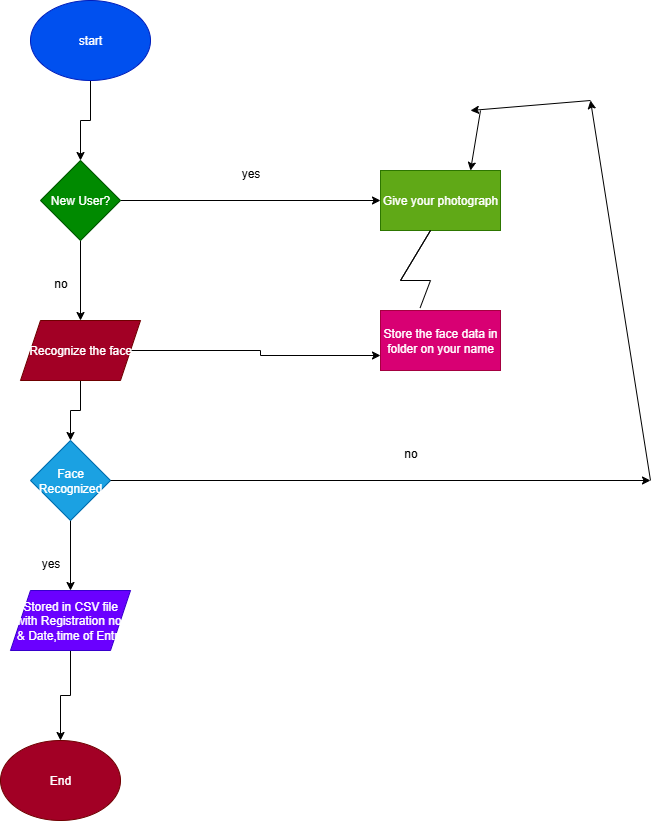

The diagram above was exported from draw.io. Its source (the exported page's mxGraphModel, read from the mxfile embedded in the PNG):
<mxGraphModel dx="1042" dy="562" grid="1" gridSize="10" guides="1" tooltips="1" connect="1" arrows="1" fold="1" page="1" pageScale="1" pageWidth="850" pageHeight="1100" math="0" shadow="0">
  <root>
    <mxCell id="0" />
    <mxCell id="1" parent="0" />
    <mxCell id="d9kGLhjnsUpXiXPWpX10-12" value="" style="edgeStyle=orthogonalEdgeStyle;rounded=0;orthogonalLoop=1;jettySize=auto;html=1;" edge="1" parent="1" source="d9kGLhjnsUpXiXPWpX10-2" target="d9kGLhjnsUpXiXPWpX10-3">
      <mxGeometry relative="1" as="geometry" />
    </mxCell>
    <mxCell id="d9kGLhjnsUpXiXPWpX10-32" style="edgeStyle=orthogonalEdgeStyle;rounded=0;orthogonalLoop=1;jettySize=auto;html=1;exitX=1;exitY=0.5;exitDx=0;exitDy=0;entryX=0;entryY=0.5;entryDx=0;entryDy=0;" edge="1" parent="1" source="d9kGLhjnsUpXiXPWpX10-2" target="d9kGLhjnsUpXiXPWpX10-7">
      <mxGeometry relative="1" as="geometry" />
    </mxCell>
    <mxCell id="d9kGLhjnsUpXiXPWpX10-2" value="New User?" style="rhombus;whiteSpace=wrap;html=1;fillColor=#008a00;strokeColor=#005700;fontColor=#ffffff;" vertex="1" parent="1">
      <mxGeometry x="80" y="220" width="80" height="80" as="geometry" />
    </mxCell>
    <mxCell id="d9kGLhjnsUpXiXPWpX10-13" value="" style="edgeStyle=orthogonalEdgeStyle;rounded=0;orthogonalLoop=1;jettySize=auto;html=1;" edge="1" parent="1" source="d9kGLhjnsUpXiXPWpX10-3" target="d9kGLhjnsUpXiXPWpX10-4">
      <mxGeometry relative="1" as="geometry" />
    </mxCell>
    <mxCell id="d9kGLhjnsUpXiXPWpX10-19" value="" style="edgeStyle=orthogonalEdgeStyle;rounded=0;orthogonalLoop=1;jettySize=auto;html=1;entryX=0;entryY=0.75;entryDx=0;entryDy=0;" edge="1" parent="1" source="d9kGLhjnsUpXiXPWpX10-3" target="d9kGLhjnsUpXiXPWpX10-8">
      <mxGeometry relative="1" as="geometry">
        <mxPoint x="280" y="410" as="targetPoint" />
      </mxGeometry>
    </mxCell>
    <mxCell id="d9kGLhjnsUpXiXPWpX10-3" value="Recognize the face" style="shape=parallelogram;perimeter=parallelogramPerimeter;whiteSpace=wrap;html=1;fixedSize=1;fillColor=#a20025;strokeColor=#6F0000;fontColor=#ffffff;" vertex="1" parent="1">
      <mxGeometry x="60" y="380" width="120" height="60" as="geometry" />
    </mxCell>
    <mxCell id="d9kGLhjnsUpXiXPWpX10-14" value="" style="edgeStyle=orthogonalEdgeStyle;rounded=0;orthogonalLoop=1;jettySize=auto;html=1;" edge="1" parent="1" source="d9kGLhjnsUpXiXPWpX10-4" target="d9kGLhjnsUpXiXPWpX10-5">
      <mxGeometry relative="1" as="geometry" />
    </mxCell>
    <mxCell id="d9kGLhjnsUpXiXPWpX10-4" value="Face Recognized" style="rhombus;whiteSpace=wrap;html=1;fillColor=#1ba1e2;strokeColor=#006EAF;fontColor=#ffffff;" vertex="1" parent="1">
      <mxGeometry x="70" y="500" width="80" height="80" as="geometry" />
    </mxCell>
    <mxCell id="d9kGLhjnsUpXiXPWpX10-15" value="" style="edgeStyle=orthogonalEdgeStyle;rounded=0;orthogonalLoop=1;jettySize=auto;html=1;" edge="1" parent="1" source="d9kGLhjnsUpXiXPWpX10-5" target="d9kGLhjnsUpXiXPWpX10-6">
      <mxGeometry relative="1" as="geometry" />
    </mxCell>
    <mxCell id="d9kGLhjnsUpXiXPWpX10-5" value="Stored in CSV file with Registration no. &amp;amp; Date,time of Entry" style="shape=parallelogram;perimeter=parallelogramPerimeter;whiteSpace=wrap;html=1;fixedSize=1;fillColor=#6a00ff;fontColor=#ffffff;strokeColor=#3700CC;" vertex="1" parent="1">
      <mxGeometry x="50" y="650" width="120" height="60" as="geometry" />
    </mxCell>
    <mxCell id="d9kGLhjnsUpXiXPWpX10-6" value="End" style="ellipse;whiteSpace=wrap;html=1;fillColor=#a20025;fontColor=#ffffff;strokeColor=#6F0000;" vertex="1" parent="1">
      <mxGeometry x="40" y="800" width="120" height="80" as="geometry" />
    </mxCell>
    <mxCell id="d9kGLhjnsUpXiXPWpX10-7" value="Give your photograph" style="rounded=0;whiteSpace=wrap;html=1;fillColor=#60a917;fontColor=#ffffff;strokeColor=#2D7600;" vertex="1" parent="1">
      <mxGeometry x="420" y="230" width="120" height="60" as="geometry" />
    </mxCell>
    <mxCell id="d9kGLhjnsUpXiXPWpX10-8" value="Store the face data in folder on your name" style="rounded=0;whiteSpace=wrap;html=1;fillColor=#d80073;fontColor=#ffffff;strokeColor=#A50040;" vertex="1" parent="1">
      <mxGeometry x="420" y="370" width="120" height="60" as="geometry" />
    </mxCell>
    <mxCell id="d9kGLhjnsUpXiXPWpX10-11" value="" style="edgeStyle=orthogonalEdgeStyle;rounded=0;orthogonalLoop=1;jettySize=auto;html=1;" edge="1" parent="1" source="d9kGLhjnsUpXiXPWpX10-10" target="d9kGLhjnsUpXiXPWpX10-2">
      <mxGeometry relative="1" as="geometry" />
    </mxCell>
    <mxCell id="d9kGLhjnsUpXiXPWpX10-10" value="start" style="ellipse;whiteSpace=wrap;html=1;fillColor=#0050ef;fontColor=#ffffff;strokeColor=#001DBC;" vertex="1" parent="1">
      <mxGeometry x="70" y="60" width="120" height="80" as="geometry" />
    </mxCell>
    <mxCell id="d9kGLhjnsUpXiXPWpX10-21" value="" style="endArrow=none;html=1;rounded=0;exitX=0.33;exitY=-0.043;exitDx=0;exitDy=0;exitPerimeter=0;" edge="1" parent="1" source="d9kGLhjnsUpXiXPWpX10-8">
      <mxGeometry width="50" height="50" relative="1" as="geometry">
        <mxPoint x="380" y="400" as="sourcePoint" />
        <mxPoint x="440" y="340" as="targetPoint" />
        <Array as="points">
          <mxPoint x="470" y="340" />
          <mxPoint x="440" y="340" />
          <mxPoint x="470" y="290" />
        </Array>
      </mxGeometry>
    </mxCell>
    <mxCell id="d9kGLhjnsUpXiXPWpX10-25" value="" style="endArrow=classic;html=1;rounded=0;" edge="1" parent="1" source="d9kGLhjnsUpXiXPWpX10-4">
      <mxGeometry width="50" height="50" relative="1" as="geometry">
        <mxPoint x="380" y="410" as="sourcePoint" />
        <mxPoint x="690" y="540" as="targetPoint" />
      </mxGeometry>
    </mxCell>
    <mxCell id="d9kGLhjnsUpXiXPWpX10-26" value="" style="endArrow=classic;html=1;rounded=0;" edge="1" parent="1">
      <mxGeometry width="50" height="50" relative="1" as="geometry">
        <mxPoint x="690" y="540" as="sourcePoint" />
        <mxPoint x="630" y="160" as="targetPoint" />
      </mxGeometry>
    </mxCell>
    <mxCell id="d9kGLhjnsUpXiXPWpX10-27" value="" style="endArrow=classic;html=1;rounded=0;" edge="1" parent="1">
      <mxGeometry width="50" height="50" relative="1" as="geometry">
        <mxPoint x="630" y="160" as="sourcePoint" />
        <mxPoint x="510" y="170" as="targetPoint" />
      </mxGeometry>
    </mxCell>
    <mxCell id="d9kGLhjnsUpXiXPWpX10-28" value="" style="endArrow=classic;html=1;rounded=0;entryX=0.75;entryY=0;entryDx=0;entryDy=0;" edge="1" parent="1" target="d9kGLhjnsUpXiXPWpX10-7">
      <mxGeometry width="50" height="50" relative="1" as="geometry">
        <mxPoint x="520" y="170" as="sourcePoint" />
        <mxPoint x="510" y="220" as="targetPoint" />
      </mxGeometry>
    </mxCell>
    <mxCell id="d9kGLhjnsUpXiXPWpX10-29" value="yes" style="text;html=1;align=center;verticalAlign=middle;resizable=0;points=[];autosize=1;strokeColor=none;fillColor=none;" vertex="1" parent="1">
      <mxGeometry x="70" y="608" width="40" height="30" as="geometry" />
    </mxCell>
    <mxCell id="d9kGLhjnsUpXiXPWpX10-30" value="no" style="text;html=1;align=center;verticalAlign=middle;resizable=0;points=[];autosize=1;strokeColor=none;fillColor=none;" vertex="1" parent="1">
      <mxGeometry x="430" y="498" width="40" height="30" as="geometry" />
    </mxCell>
    <mxCell id="d9kGLhjnsUpXiXPWpX10-31" value="no" style="text;html=1;align=center;verticalAlign=middle;resizable=0;points=[];autosize=1;strokeColor=none;fillColor=none;" vertex="1" parent="1">
      <mxGeometry x="80" y="328" width="40" height="30" as="geometry" />
    </mxCell>
    <mxCell id="d9kGLhjnsUpXiXPWpX10-33" value="yes" style="text;html=1;align=center;verticalAlign=middle;resizable=0;points=[];autosize=1;strokeColor=none;fillColor=none;" vertex="1" parent="1">
      <mxGeometry x="270" y="218" width="40" height="30" as="geometry" />
    </mxCell>
  </root>
</mxGraphModel>